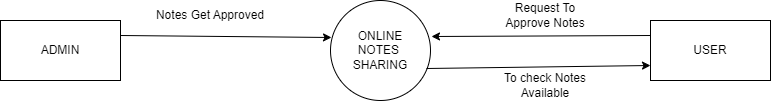

The diagram above was exported from draw.io. Its source (the exported page's mxGraphModel, read from the mxfile embedded in the PNG):
<mxGraphModel dx="607" dy="334" grid="1" gridSize="10" guides="1" tooltips="1" connect="1" arrows="1" fold="1" page="1" pageScale="1" pageWidth="827" pageHeight="1169" math="0" shadow="0">
  <root>
    <mxCell id="0" />
    <mxCell id="1" parent="0" />
    <mxCell id="zSK0KlpW_N36YCHUeWgd-1" value="ADMIN" style="rounded=0;whiteSpace=wrap;html=1;" vertex="1" parent="1">
      <mxGeometry x="60" y="910" width="120" height="60" as="geometry" />
    </mxCell>
    <mxCell id="zSK0KlpW_N36YCHUeWgd-3" value="USER" style="rounded=0;whiteSpace=wrap;html=1;" vertex="1" parent="1">
      <mxGeometry x="710" y="910" width="120" height="60" as="geometry" />
    </mxCell>
    <mxCell id="zSK0KlpW_N36YCHUeWgd-5" value="ONLINE&lt;br&gt;NOTES&amp;nbsp;&lt;br&gt;SHARING" style="ellipse;whiteSpace=wrap;html=1;aspect=fixed;" vertex="1" parent="1">
      <mxGeometry x="390" y="890" width="100" height="100" as="geometry" />
    </mxCell>
    <mxCell id="zSK0KlpW_N36YCHUeWgd-7" value="" style="endArrow=classic;html=1;rounded=0;entryX=0.01;entryY=0.37;entryDx=0;entryDy=0;entryPerimeter=0;exitX=1;exitY=0.25;exitDx=0;exitDy=0;" edge="1" parent="1" source="zSK0KlpW_N36YCHUeWgd-1" target="zSK0KlpW_N36YCHUeWgd-5">
      <mxGeometry width="50" height="50" relative="1" as="geometry">
        <mxPoint x="190" y="927" as="sourcePoint" />
        <mxPoint x="230" y="880" as="targetPoint" />
      </mxGeometry>
    </mxCell>
    <mxCell id="zSK0KlpW_N36YCHUeWgd-9" value="" style="endArrow=classic;html=1;rounded=0;entryX=0;entryY=0.75;entryDx=0;entryDy=0;exitX=0.96;exitY=0.68;exitDx=0;exitDy=0;exitPerimeter=0;" edge="1" parent="1" source="zSK0KlpW_N36YCHUeWgd-5" target="zSK0KlpW_N36YCHUeWgd-3">
      <mxGeometry width="50" height="50" relative="1" as="geometry">
        <mxPoint x="490" y="950" as="sourcePoint" />
        <mxPoint x="701" y="952" as="targetPoint" />
      </mxGeometry>
    </mxCell>
    <mxCell id="zSK0KlpW_N36YCHUeWgd-12" value="" style="endArrow=classic;html=1;rounded=0;exitX=0;exitY=0.25;exitDx=0;exitDy=0;entryX=1.01;entryY=0.36;entryDx=0;entryDy=0;entryPerimeter=0;" edge="1" parent="1" source="zSK0KlpW_N36YCHUeWgd-3" target="zSK0KlpW_N36YCHUeWgd-5">
      <mxGeometry width="50" height="50" relative="1" as="geometry">
        <mxPoint x="710" y="930" as="sourcePoint" />
        <mxPoint x="499" y="930" as="targetPoint" />
      </mxGeometry>
    </mxCell>
    <mxCell id="zSK0KlpW_N36YCHUeWgd-13" value="Request To Approve Notes" style="text;html=1;strokeColor=none;fillColor=none;align=center;verticalAlign=middle;whiteSpace=wrap;rounded=0;" vertex="1" parent="1">
      <mxGeometry x="560" y="890" width="90" height="30" as="geometry" />
    </mxCell>
    <mxCell id="zSK0KlpW_N36YCHUeWgd-14" value="To check Notes Available" style="text;html=1;strokeColor=none;fillColor=none;align=center;verticalAlign=middle;whiteSpace=wrap;rounded=0;" vertex="1" parent="1">
      <mxGeometry x="555" y="960" width="100" height="30" as="geometry" />
    </mxCell>
    <mxCell id="zSK0KlpW_N36YCHUeWgd-15" value="Notes Get Approved" style="text;html=1;strokeColor=none;fillColor=none;align=center;verticalAlign=middle;whiteSpace=wrap;rounded=0;" vertex="1" parent="1">
      <mxGeometry x="205" y="890" width="130" height="30" as="geometry" />
    </mxCell>
  </root>
</mxGraphModel>